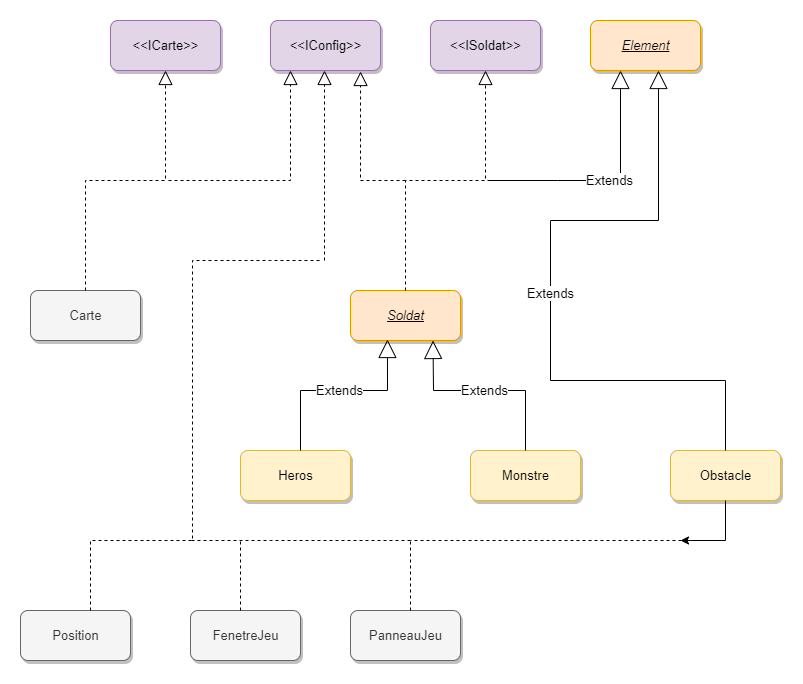

The diagram above was exported from draw.io. Its source (the exported page's mxGraphModel, read from the mxfile embedded in the PNG):
<mxGraphModel dx="1422" dy="762" grid="1" gridSize="10" guides="1" tooltips="1" connect="1" arrows="1" fold="1" page="1" pageScale="1" pageWidth="1654" pageHeight="1169" math="0" shadow="0">
  <root>
    <object label="" id="WIyWlLk6GJQsqaUBKTNV-0">
      <mxCell />
    </object>
    <mxCell id="WIyWlLk6GJQsqaUBKTNV-1" parent="WIyWlLk6GJQsqaUBKTNV-0" />
    <mxCell id="5lJ4Wm0l9bRQW-hEY3mE-1" value="&lt;font style=&quot;font-size: 13px&quot;&gt;&amp;lt;&amp;lt;IConfig&amp;gt;&amp;gt;&lt;/font&gt;" style="html=1;fillColor=#e1d5e7;strokeColor=#9673a6;rounded=1;shadow=1;" parent="WIyWlLk6GJQsqaUBKTNV-1" vertex="1">
      <mxGeometry x="280" y="120" width="110" height="50" as="geometry" />
    </mxCell>
    <mxCell id="5lJ4Wm0l9bRQW-hEY3mE-2" value="&lt;font style=&quot;font-size: 13px&quot;&gt;&amp;lt;&amp;lt;ICarte&amp;gt;&amp;gt;&lt;/font&gt;" style="html=1;fillColor=#e1d5e7;strokeColor=#9673a6;rounded=1;shadow=1;" parent="WIyWlLk6GJQsqaUBKTNV-1" vertex="1">
      <mxGeometry x="120" y="120" width="110" height="50" as="geometry" />
    </mxCell>
    <mxCell id="5lJ4Wm0l9bRQW-hEY3mE-3" value="&lt;font style=&quot;font-size: 13px&quot;&gt;&amp;lt;&amp;lt;ISoldat&amp;gt;&amp;gt;&lt;/font&gt;" style="html=1;fillColor=#e1d5e7;strokeColor=#9673a6;rounded=1;shadow=1;" parent="WIyWlLk6GJQsqaUBKTNV-1" vertex="1">
      <mxGeometry x="440" y="120" width="110" height="50" as="geometry" />
    </mxCell>
    <mxCell id="5lJ4Wm0l9bRQW-hEY3mE-4" value="" style="endArrow=block;dashed=1;endFill=0;endSize=12;html=1;rounded=0;fontSize=13;entryX=0.5;entryY=1;entryDx=0;entryDy=0;" parent="WIyWlLk6GJQsqaUBKTNV-1" edge="1">
      <mxGeometry width="160" relative="1" as="geometry">
        <mxPoint x="334" y="360" as="sourcePoint" />
        <mxPoint x="334" y="170" as="targetPoint" />
        <Array as="points" />
      </mxGeometry>
    </mxCell>
    <mxCell id="5lJ4Wm0l9bRQW-hEY3mE-6" value="&lt;i&gt;&lt;u&gt;Element&lt;/u&gt;&lt;/i&gt;" style="html=1;fontSize=13;fillColor=#ffe6cc;strokeColor=#d79b00;rounded=1;shadow=1;" parent="WIyWlLk6GJQsqaUBKTNV-1" vertex="1">
      <mxGeometry x="600" y="120" width="110" height="50" as="geometry" />
    </mxCell>
    <mxCell id="5lJ4Wm0l9bRQW-hEY3mE-7" value="FenetreJeu" style="html=1;fontSize=13;rounded=1;shadow=1;fillColor=#f5f5f5;fontColor=#333333;strokeColor=#666666;" parent="WIyWlLk6GJQsqaUBKTNV-1" vertex="1">
      <mxGeometry x="200" y="710" width="110" height="50" as="geometry" />
    </mxCell>
    <mxCell id="5lJ4Wm0l9bRQW-hEY3mE-8" value="Heros" style="html=1;fontSize=13;rounded=1;fillColor=#fff2cc;strokeColor=#d6b656;shadow=1;" parent="WIyWlLk6GJQsqaUBKTNV-1" vertex="1">
      <mxGeometry x="250" y="550" width="110" height="50" as="geometry" />
    </mxCell>
    <mxCell id="5lJ4Wm0l9bRQW-hEY3mE-9" value="Monstre" style="html=1;fontSize=13;rounded=1;fillColor=#fff2cc;strokeColor=#d6b656;shadow=1;" parent="WIyWlLk6GJQsqaUBKTNV-1" vertex="1">
      <mxGeometry x="480" y="550" width="110" height="50" as="geometry" />
    </mxCell>
    <mxCell id="5lJ4Wm0l9bRQW-hEY3mE-11" value="PanneauJeu" style="html=1;fontSize=13;rounded=1;shadow=1;fillColor=#f5f5f5;fontColor=#333333;strokeColor=#666666;" parent="WIyWlLk6GJQsqaUBKTNV-1" vertex="1">
      <mxGeometry x="360" y="710" width="110" height="50" as="geometry" />
    </mxCell>
    <mxCell id="5lJ4Wm0l9bRQW-hEY3mE-12" value="Position" style="html=1;fontSize=13;rounded=1;shadow=1;fillColor=#f5f5f5;fontColor=#333333;strokeColor=#666666;" parent="WIyWlLk6GJQsqaUBKTNV-1" vertex="1">
      <mxGeometry x="30" y="710" width="110" height="50" as="geometry" />
    </mxCell>
    <mxCell id="5lJ4Wm0l9bRQW-hEY3mE-13" value="&lt;i&gt;&lt;u&gt;Soldat&lt;/u&gt;&lt;/i&gt;" style="html=1;fontSize=13;rounded=1;fillColor=#ffe6cc;strokeColor=#d79b00;shadow=1;" parent="WIyWlLk6GJQsqaUBKTNV-1" vertex="1">
      <mxGeometry x="360" y="390" width="110" height="50" as="geometry" />
    </mxCell>
    <mxCell id="5lJ4Wm0l9bRQW-hEY3mE-15" value="Carte" style="html=1;fontSize=13;rounded=1;shadow=1;fillColor=#f5f5f5;fontColor=#333333;strokeColor=#666666;" parent="WIyWlLk6GJQsqaUBKTNV-1" vertex="1">
      <mxGeometry x="40" y="390" width="110" height="50" as="geometry" />
    </mxCell>
    <mxCell id="5lJ4Wm0l9bRQW-hEY3mE-17" value="" style="endArrow=block;dashed=1;endFill=0;endSize=12;html=1;rounded=0;fontSize=13;entryX=0.5;entryY=1;entryDx=0;entryDy=0;exitX=0.5;exitY=0;exitDx=0;exitDy=0;" parent="WIyWlLk6GJQsqaUBKTNV-1" source="5lJ4Wm0l9bRQW-hEY3mE-15" target="5lJ4Wm0l9bRQW-hEY3mE-2" edge="1">
      <mxGeometry width="160" relative="1" as="geometry">
        <mxPoint x="175" y="280" as="sourcePoint" />
        <mxPoint x="224.5" y="180" as="targetPoint" />
        <Array as="points">
          <mxPoint x="95" y="280" />
          <mxPoint x="175" y="280" />
        </Array>
      </mxGeometry>
    </mxCell>
    <mxCell id="5lJ4Wm0l9bRQW-hEY3mE-18" value="" style="endArrow=block;dashed=1;endFill=0;endSize=12;html=1;rounded=0;fontSize=13;entryX=0.5;entryY=1;entryDx=0;entryDy=0;exitX=0.5;exitY=0;exitDx=0;exitDy=0;" parent="WIyWlLk6GJQsqaUBKTNV-1" source="5lJ4Wm0l9bRQW-hEY3mE-13" target="5lJ4Wm0l9bRQW-hEY3mE-3" edge="1">
      <mxGeometry width="160" relative="1" as="geometry">
        <mxPoint x="495" y="270" as="sourcePoint" />
        <mxPoint x="345" y="180" as="targetPoint" />
        <Array as="points">
          <mxPoint x="415" y="280" />
          <mxPoint x="495" y="280" />
        </Array>
      </mxGeometry>
    </mxCell>
    <mxCell id="5lJ4Wm0l9bRQW-hEY3mE-19" value="Extends" style="endArrow=block;endSize=16;endFill=0;html=1;rounded=0;fontSize=13;" parent="WIyWlLk6GJQsqaUBKTNV-1" edge="1">
      <mxGeometry width="160" relative="1" as="geometry">
        <mxPoint x="497" y="280" as="sourcePoint" />
        <mxPoint x="630" y="170" as="targetPoint" />
        <Array as="points">
          <mxPoint x="567" y="280" />
          <mxPoint x="630" y="280" />
        </Array>
      </mxGeometry>
    </mxCell>
    <mxCell id="5lJ4Wm0l9bRQW-hEY3mE-20" value="Extends" style="endArrow=block;endSize=16;endFill=0;html=1;rounded=0;fontSize=13;entryX=0.336;entryY=0.98;entryDx=0;entryDy=0;entryPerimeter=0;" parent="WIyWlLk6GJQsqaUBKTNV-1" target="5lJ4Wm0l9bRQW-hEY3mE-13" edge="1">
      <mxGeometry width="160" relative="1" as="geometry">
        <mxPoint x="310" y="550" as="sourcePoint" />
        <mxPoint x="400" y="470" as="targetPoint" />
        <Array as="points">
          <mxPoint x="310" y="490" />
          <mxPoint x="397" y="490" />
        </Array>
      </mxGeometry>
    </mxCell>
    <mxCell id="5lJ4Wm0l9bRQW-hEY3mE-24" value="Extends" style="endArrow=block;endSize=16;endFill=0;html=1;rounded=0;fontSize=13;exitX=0.5;exitY=0;exitDx=0;exitDy=0;entryX=0.75;entryY=1;entryDx=0;entryDy=0;" parent="WIyWlLk6GJQsqaUBKTNV-1" source="5lJ4Wm0l9bRQW-hEY3mE-9" target="5lJ4Wm0l9bRQW-hEY3mE-13" edge="1">
      <mxGeometry width="160" relative="1" as="geometry">
        <mxPoint x="510" y="570" as="sourcePoint" />
        <mxPoint x="420" y="575" as="targetPoint" />
        <Array as="points">
          <mxPoint x="535" y="490" />
          <mxPoint x="443" y="490" />
        </Array>
      </mxGeometry>
    </mxCell>
    <mxCell id="ZEY0hrYk51QUJM4tWMqw-2" style="edgeStyle=orthogonalEdgeStyle;rounded=0;orthogonalLoop=1;jettySize=auto;html=1;" edge="1" parent="WIyWlLk6GJQsqaUBKTNV-1" source="5lJ4Wm0l9bRQW-hEY3mE-25">
      <mxGeometry relative="1" as="geometry">
        <mxPoint x="690" y="640" as="targetPoint" />
        <Array as="points">
          <mxPoint x="735" y="640" />
          <mxPoint x="700" y="640" />
        </Array>
      </mxGeometry>
    </mxCell>
    <mxCell id="5lJ4Wm0l9bRQW-hEY3mE-25" value="Obstacle" style="html=1;fontSize=13;rounded=1;fillColor=#fff2cc;strokeColor=#d6b656;shadow=1;glass=0;sketch=0;" parent="WIyWlLk6GJQsqaUBKTNV-1" vertex="1">
      <mxGeometry x="680" y="550" width="110" height="50" as="geometry" />
    </mxCell>
    <mxCell id="5lJ4Wm0l9bRQW-hEY3mE-31" value="" style="endArrow=none;dashed=1;html=1;rounded=0;fontSize=13;" parent="WIyWlLk6GJQsqaUBKTNV-1" edge="1">
      <mxGeometry width="50" height="50" relative="1" as="geometry">
        <mxPoint x="102" y="640" as="sourcePoint" />
        <mxPoint x="330" y="360" as="targetPoint" />
        <Array as="points">
          <mxPoint x="202" y="640" />
          <mxPoint x="202" y="360" />
          <mxPoint x="280" y="360" />
        </Array>
      </mxGeometry>
    </mxCell>
    <mxCell id="5lJ4Wm0l9bRQW-hEY3mE-32" value="" style="endArrow=none;dashed=1;html=1;rounded=0;fontSize=13;" parent="WIyWlLk6GJQsqaUBKTNV-1" edge="1">
      <mxGeometry width="50" height="50" relative="1" as="geometry">
        <mxPoint x="420" y="640" as="sourcePoint" />
        <mxPoint x="200" y="640" as="targetPoint" />
        <Array as="points">
          <mxPoint x="280" y="640" />
        </Array>
      </mxGeometry>
    </mxCell>
    <mxCell id="5lJ4Wm0l9bRQW-hEY3mE-34" value="" style="endArrow=none;dashed=1;html=1;rounded=0;fontSize=13;" parent="WIyWlLk6GJQsqaUBKTNV-1" edge="1">
      <mxGeometry width="50" height="50" relative="1" as="geometry">
        <mxPoint x="250" y="710" as="sourcePoint" />
        <mxPoint x="250" y="640" as="targetPoint" />
      </mxGeometry>
    </mxCell>
    <mxCell id="5lJ4Wm0l9bRQW-hEY3mE-35" value="" style="endArrow=none;dashed=1;html=1;rounded=0;fontSize=13;" parent="WIyWlLk6GJQsqaUBKTNV-1" edge="1">
      <mxGeometry width="50" height="50" relative="1" as="geometry">
        <mxPoint x="100" y="710" as="sourcePoint" />
        <mxPoint x="100" y="640" as="targetPoint" />
      </mxGeometry>
    </mxCell>
    <mxCell id="5lJ4Wm0l9bRQW-hEY3mE-37" value="" style="endArrow=none;dashed=1;html=1;rounded=0;fontSize=13;" parent="WIyWlLk6GJQsqaUBKTNV-1" edge="1">
      <mxGeometry width="50" height="50" relative="1" as="geometry">
        <mxPoint x="420" y="710" as="sourcePoint" />
        <mxPoint x="420" y="640" as="targetPoint" />
      </mxGeometry>
    </mxCell>
    <mxCell id="5lJ4Wm0l9bRQW-hEY3mE-38" value="" style="endArrow=none;dashed=1;html=1;rounded=0;fontSize=13;exitX=0.5;exitY=1;exitDx=0;exitDy=0;" parent="WIyWlLk6GJQsqaUBKTNV-1" source="5lJ4Wm0l9bRQW-hEY3mE-25" edge="1">
      <mxGeometry width="50" height="50" relative="1" as="geometry">
        <mxPoint x="750" y="640" as="sourcePoint" />
        <mxPoint x="420" y="640" as="targetPoint" />
        <Array as="points">
          <mxPoint x="735" y="640" />
        </Array>
      </mxGeometry>
    </mxCell>
    <mxCell id="5lJ4Wm0l9bRQW-hEY3mE-43" value="" style="endArrow=block;dashed=1;endFill=0;endSize=12;html=1;rounded=0;fontSize=13;entryX=0.2;entryY=1;entryDx=0;entryDy=0;entryPerimeter=0;" parent="WIyWlLk6GJQsqaUBKTNV-1" edge="1">
      <mxGeometry width="160" relative="1" as="geometry">
        <mxPoint x="178" y="280" as="sourcePoint" />
        <mxPoint x="300" y="170" as="targetPoint" />
        <Array as="points">
          <mxPoint x="300" y="280" />
        </Array>
      </mxGeometry>
    </mxCell>
    <mxCell id="5lJ4Wm0l9bRQW-hEY3mE-44" value="" style="endArrow=block;dashed=1;endFill=0;endSize=12;html=1;rounded=0;fontSize=13;entryX=0.864;entryY=1.02;entryDx=0;entryDy=0;entryPerimeter=0;" parent="WIyWlLk6GJQsqaUBKTNV-1" edge="1">
      <mxGeometry width="160" relative="1" as="geometry">
        <mxPoint x="415" y="280" as="sourcePoint" />
        <mxPoint x="370.03999999999996" y="171" as="targetPoint" />
        <Array as="points">
          <mxPoint x="370" y="280" />
        </Array>
      </mxGeometry>
    </mxCell>
    <mxCell id="ZEY0hrYk51QUJM4tWMqw-3" value="Extends" style="endArrow=block;endSize=16;endFill=0;html=1;rounded=0;fontSize=13;exitX=0.5;exitY=0;exitDx=0;exitDy=0;" edge="1" parent="WIyWlLk6GJQsqaUBKTNV-1" source="5lJ4Wm0l9bRQW-hEY3mE-25">
      <mxGeometry width="160" relative="1" as="geometry">
        <mxPoint x="507" y="290" as="sourcePoint" />
        <mxPoint x="668" y="170" as="targetPoint" />
        <Array as="points">
          <mxPoint x="735" y="480" />
          <mxPoint x="560" y="480" />
          <mxPoint x="560" y="320" />
          <mxPoint x="668" y="320" />
        </Array>
      </mxGeometry>
    </mxCell>
  </root>
</mxGraphModel>